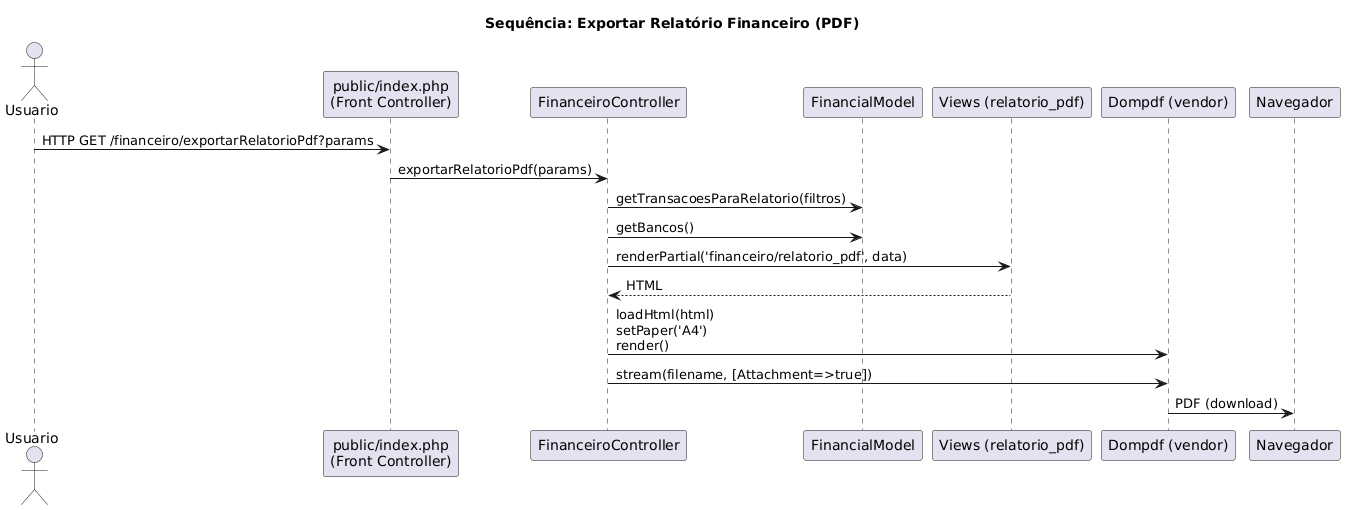

The diagram above was rendered by PlantUML. Its source (embedded in the PNG):
@startuml
title Sequência: Exportar Relatório Financeiro (PDF)
actor Usuario as Browser
participant "public/index.php\n(Front Controller)" as Front
participant "FinanceiroController" as Controller
participant "FinancialModel" as Model
participant "Views (relatorio_pdf)" as View
participant "Dompdf (vendor)" as Dompdf
participant "Navegador" as BrowserOut

Browser -> Front : HTTP GET /financeiro/exportarRelatorioPdf?params
Front -> Controller : exportarRelatorioPdf(params)
Controller -> Model : getTransacoesParaRelatorio(filtros)
Controller -> Model : getBancos()
Controller -> View : renderPartial('financeiro/relatorio_pdf', data)
View --> Controller : HTML
Controller -> Dompdf : loadHtml(html)\nsetPaper('A4')\nrender()
Controller -> Dompdf : stream(filename, [Attachment=>true])
Dompdf -> BrowserOut : PDF (download)
@enduml